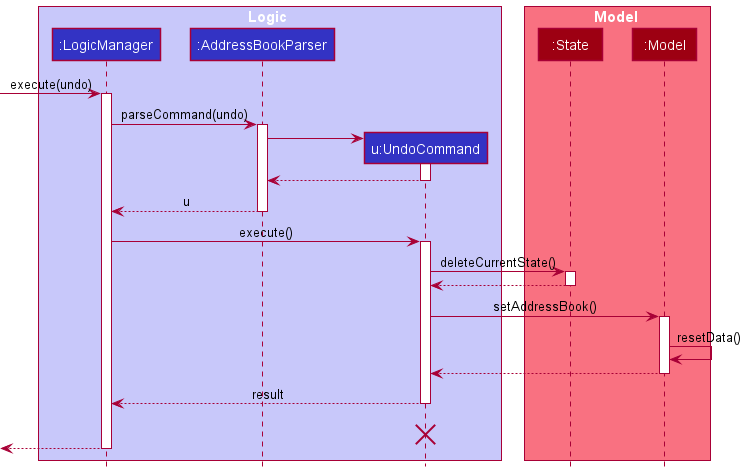

The diagram above was rendered by PlantUML. Its source (embedded in the PNG):
@startuml
!include style.puml

box Logic LOGIC_COLOR_T1
participant ":LogicManager" as LogicManager LOGIC_COLOR
participant ":AddressBookParser" as AddressBookParser LOGIC_COLOR
participant "u:UndoCommand" as UndoCommand LOGIC_COLOR
end box

box Model MODEL_COLOR_T1
participant ":State" as State MODEL_COLOR
participant ":Model" as Model MODEL_COLOR
end box

[-> LogicManager : execute(undo)
activate LogicManager

LogicManager -> AddressBookParser : parseCommand(undo)
activate AddressBookParser

create UndoCommand
AddressBookParser -> UndoCommand
activate UndoCommand

UndoCommand --> AddressBookParser
deactivate UndoCommand

AddressBookParser --> LogicManager : u
deactivate AddressBookParser

LogicManager -> UndoCommand : execute()
activate UndoCommand

UndoCommand -> State : deleteCurrentState()
activate State

State --> UndoCommand
deactivate State

UndoCommand -> Model : setAddressBook()
activate Model

Model -> Model :resetData()

Model --> UndoCommand
deactivate Model

UndoCommand --> LogicManager : result
deactivate UndoCommand
UndoCommand -[hidden]-> LogicManager : result
destroy UndoCommand

[<--LogicManager
deactivate LogicManager
@enduml